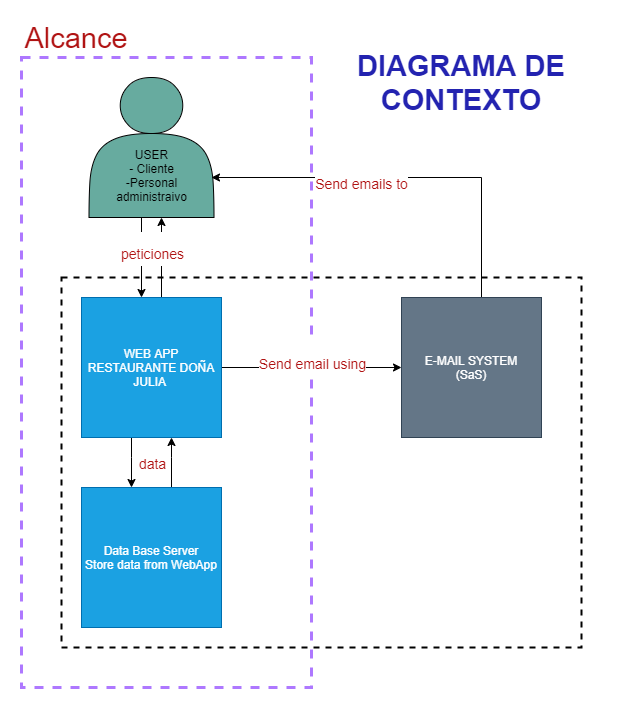

The diagram above was exported from draw.io. Its source (the exported page's mxGraphModel, read from the mxfile embedded in the PNG):
<mxGraphModel dx="1422" dy="705" grid="1" gridSize="10" guides="1" tooltips="1" connect="1" arrows="1" fold="1" page="1" pageScale="1" pageWidth="827" pageHeight="1169" math="0" shadow="0">
  <root>
    <mxCell id="0" />
    <mxCell id="1" parent="0" />
    <mxCell id="lNCd0lzSnp4Zw81IFNy7-24" value="" style="rounded=0;whiteSpace=wrap;html=1;fontSize=29;strokeWidth=3;fillColor=none;fontColor=#B01313;strokeColor=#AE78FF;dashed=1;" vertex="1" parent="1">
      <mxGeometry x="100" y="60" width="290" height="630" as="geometry" />
    </mxCell>
    <mxCell id="lNCd0lzSnp4Zw81IFNy7-14" style="edgeStyle=orthogonalEdgeStyle;rounded=0;orthogonalLoop=1;jettySize=auto;html=1;" edge="1" parent="1" source="lNCd0lzSnp4Zw81IFNy7-1" target="lNCd0lzSnp4Zw81IFNy7-6">
      <mxGeometry relative="1" as="geometry">
        <Array as="points">
          <mxPoint x="220" y="250" />
          <mxPoint x="220" y="250" />
        </Array>
      </mxGeometry>
    </mxCell>
    <mxCell id="lNCd0lzSnp4Zw81IFNy7-1" value="&lt;br&gt;&lt;br&gt;&lt;br&gt;&lt;br&gt;USER&lt;br&gt;- Cliente&lt;br&gt;-Personal administraivo" style="shape=actor;whiteSpace=wrap;html=1;fillColor=#67AB9F;" vertex="1" parent="1">
      <mxGeometry x="167.5" y="80" width="125" height="140" as="geometry" />
    </mxCell>
    <mxCell id="lNCd0lzSnp4Zw81IFNy7-4" value="" style="rounded=0;whiteSpace=wrap;html=1;dashed=1;strokeWidth=2;fillColor=none;" vertex="1" parent="1">
      <mxGeometry x="140" y="280" width="520" height="370" as="geometry" />
    </mxCell>
    <mxCell id="lNCd0lzSnp4Zw81IFNy7-10" style="edgeStyle=orthogonalEdgeStyle;rounded=0;orthogonalLoop=1;jettySize=auto;html=1;" edge="1" parent="1" source="lNCd0lzSnp4Zw81IFNy7-6" target="lNCd0lzSnp4Zw81IFNy7-7">
      <mxGeometry relative="1" as="geometry" />
    </mxCell>
    <mxCell id="lNCd0lzSnp4Zw81IFNy7-27" value="&lt;font style=&quot;font-size: 14px&quot;&gt;Send email using&lt;/font&gt;" style="edgeLabel;html=1;align=center;verticalAlign=middle;resizable=0;points=[];fontSize=29;fontColor=#B01313;" vertex="1" connectable="0" parent="lNCd0lzSnp4Zw81IFNy7-10">
      <mxGeometry x="0.3889" y="2" relative="1" as="geometry">
        <mxPoint x="-35" y="-8" as="offset" />
      </mxGeometry>
    </mxCell>
    <mxCell id="lNCd0lzSnp4Zw81IFNy7-12" style="edgeStyle=orthogonalEdgeStyle;rounded=0;orthogonalLoop=1;jettySize=auto;html=1;" edge="1" parent="1" source="lNCd0lzSnp4Zw81IFNy7-6" target="lNCd0lzSnp4Zw81IFNy7-8">
      <mxGeometry relative="1" as="geometry">
        <Array as="points">
          <mxPoint x="210" y="460" />
          <mxPoint x="210" y="460" />
        </Array>
      </mxGeometry>
    </mxCell>
    <mxCell id="lNCd0lzSnp4Zw81IFNy7-15" style="edgeStyle=orthogonalEdgeStyle;rounded=0;orthogonalLoop=1;jettySize=auto;html=1;" edge="1" parent="1" source="lNCd0lzSnp4Zw81IFNy7-6" target="lNCd0lzSnp4Zw81IFNy7-1">
      <mxGeometry relative="1" as="geometry">
        <Array as="points">
          <mxPoint x="240" y="250" />
          <mxPoint x="240" y="250" />
        </Array>
      </mxGeometry>
    </mxCell>
    <mxCell id="lNCd0lzSnp4Zw81IFNy7-6" value="WEB APP&lt;br&gt;RESTAURANTE DOÑA JULIA&amp;nbsp;" style="whiteSpace=wrap;html=1;aspect=fixed;strokeWidth=1;fillColor=#1ba1e2;strokeColor=#006EAF;fontColor=#ffffff;" vertex="1" parent="1">
      <mxGeometry x="160" y="300" width="140" height="140" as="geometry" />
    </mxCell>
    <mxCell id="lNCd0lzSnp4Zw81IFNy7-11" style="edgeStyle=orthogonalEdgeStyle;rounded=0;orthogonalLoop=1;jettySize=auto;html=1;" edge="1" parent="1" source="lNCd0lzSnp4Zw81IFNy7-7">
      <mxGeometry relative="1" as="geometry">
        <mxPoint x="290" y="180" as="targetPoint" />
        <Array as="points">
          <mxPoint x="560" y="180" />
        </Array>
      </mxGeometry>
    </mxCell>
    <mxCell id="lNCd0lzSnp4Zw81IFNy7-28" value="&lt;font style=&quot;font-size: 14px&quot;&gt;Send emails to&lt;/font&gt;" style="edgeLabel;html=1;align=center;verticalAlign=middle;resizable=0;points=[];fontSize=29;fontColor=#B01313;" vertex="1" connectable="0" parent="lNCd0lzSnp4Zw81IFNy7-11">
      <mxGeometry x="0.2359" relative="1" as="geometry">
        <mxPoint as="offset" />
      </mxGeometry>
    </mxCell>
    <mxCell id="lNCd0lzSnp4Zw81IFNy7-7" value="E-MAIL SYSTEM&lt;br&gt;(SaS)" style="whiteSpace=wrap;html=1;aspect=fixed;strokeWidth=1;fillColor=#647687;strokeColor=#314354;fontColor=#ffffff;" vertex="1" parent="1">
      <mxGeometry x="480" y="300" width="140" height="140" as="geometry" />
    </mxCell>
    <mxCell id="lNCd0lzSnp4Zw81IFNy7-13" style="edgeStyle=orthogonalEdgeStyle;rounded=0;orthogonalLoop=1;jettySize=auto;html=1;" edge="1" parent="1" source="lNCd0lzSnp4Zw81IFNy7-8" target="lNCd0lzSnp4Zw81IFNy7-6">
      <mxGeometry relative="1" as="geometry">
        <Array as="points">
          <mxPoint x="250" y="460" />
          <mxPoint x="250" y="460" />
        </Array>
      </mxGeometry>
    </mxCell>
    <mxCell id="lNCd0lzSnp4Zw81IFNy7-8" value="Data Base Server&lt;br&gt;Store data from WebApp" style="whiteSpace=wrap;html=1;aspect=fixed;strokeWidth=1;fillColor=#1ba1e2;strokeColor=#006EAF;fontColor=#ffffff;" vertex="1" parent="1">
      <mxGeometry x="160" y="490" width="140" height="140" as="geometry" />
    </mxCell>
    <mxCell id="lNCd0lzSnp4Zw81IFNy7-16" value="&lt;font style=&quot;font-size: 29px;&quot;&gt;DIAGRAMA DE CONTEXTO&lt;/font&gt;" style="text;html=1;strokeColor=none;fillColor=none;align=center;verticalAlign=middle;whiteSpace=wrap;rounded=0;fontStyle=1;fontSize=29;fontColor=#2323B0;" vertex="1" parent="1">
      <mxGeometry x="390" y="50" width="300" height="70" as="geometry" />
    </mxCell>
    <mxCell id="lNCd0lzSnp4Zw81IFNy7-25" value="Alcance" style="text;html=1;strokeColor=none;fillColor=none;align=center;verticalAlign=middle;whiteSpace=wrap;rounded=0;dashed=1;fontSize=29;fontColor=#B01313;" vertex="1" parent="1">
      <mxGeometry x="100" y="30" width="110" height="20" as="geometry" />
    </mxCell>
    <mxCell id="lNCd0lzSnp4Zw81IFNy7-29" value="&lt;font style=&quot;font-size: 14px&quot;&gt;data&lt;/font&gt;" style="edgeLabel;html=1;align=center;verticalAlign=middle;resizable=0;points=[];fontSize=29;fontColor=#B01313;" vertex="1" connectable="0" parent="1">
      <mxGeometry x="230" y="460" as="geometry" />
    </mxCell>
    <mxCell id="lNCd0lzSnp4Zw81IFNy7-30" value="&lt;font style=&quot;font-size: 14px&quot;&gt;peticiones&lt;/font&gt;" style="edgeLabel;html=1;align=center;verticalAlign=middle;resizable=0;points=[];fontSize=29;fontColor=#B01313;" vertex="1" connectable="0" parent="1">
      <mxGeometry x="230" y="250" as="geometry" />
    </mxCell>
  </root>
</mxGraphModel>